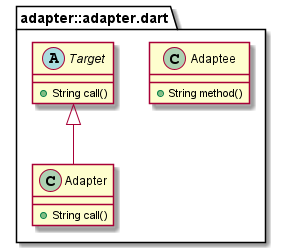

The diagram above was rendered by PlantUML. Its source (embedded in the PNG):
@startuml
set namespaceSeparator ::

class "adapter::adapter.dart::Adaptee" {
  +String method()
}

abstract class "adapter::adapter.dart::Target" {
  +String call()
}

class "adapter::adapter.dart::Adapter" {
  +String call()
}

"adapter::adapter.dart::Target" <|-- "adapter::adapter.dart::Adapter"


@enduml